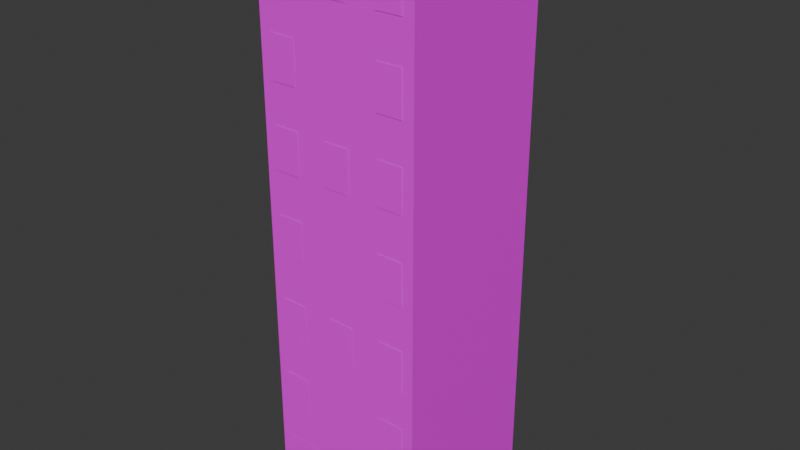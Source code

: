 # Source: apartment_2.blend  (saved by Blender 4.3.34; exported with 4.5.12 LTS)
import bpy
from mathutils import Matrix  # noqa: F401  (used for matrix-valued properties, if any)

bpy.ops.wm.read_factory_settings(use_empty=True)
scene = bpy.context.scene
scene.name = 'Scene'

# ---- collections
col_collection = bpy.data.collections.new('Collection'); scene.collection.children.link(col_collection)

# ---- images (referenced by path relative to the original .blend; pixels are not part of the script)
import os
ASSET_DIR = os.environ.get("B2B_ASSET_DIR", "")  # directory of the original .blend (textures are referenced by path, not embedded)
HERE = os.path.dirname(os.path.abspath(__file__))  # packed textures are extracted next to this script under _unpacked/

def load_image(name, relpath, width, height, colorspace="sRGB"):
    """Load a texture the original file referenced (path relative to the .blend, or extracted next to this script)."""
    p = next((c for c in (os.path.join(HERE, relpath), os.path.join(ASSET_DIR, relpath)) if relpath and os.path.exists(c)), "")
    if p:
        img = bpy.data.images.load(p, check_existing=True)
        img.name = name
    else:  # same state as the original file: an image datablock whose file is absent (Cycles renders it pink)
        img = bpy.data.images.new(name, width, height)
        img.source = "FILE"
        img.filepath = "//" + (relpath or name)
    img.colorspace_settings.name = colorspace
    return img
img_window_png = load_image('window.png', 'window.png', 1024, 1024, 'sRGB')
img_door_metal_jpg = load_image('Door metal.jpg', 'Door metal.jpg', 1024, 1024, 'sRGB')
img_cement_jpg = load_image('cement.jpg', 'cement.jpg', 1024, 1024, 'sRGB')
img_window_png_001 = load_image('window.png.001', 'window.png', 1024, 1024, 'sRGB')

# ---- materials (node trees are filled in below, after node groups)
mat_material_007 = bpy.data.materials.new('Material.007')
mat_material_006 = bpy.data.materials.new('Material.006')
mat_material_002 = bpy.data.materials.new('Material.002')
mat_material_001 = bpy.data.materials.new('Material.001')

# ---- material node trees
mat_material_007.use_nodes = True; mat_material_007.node_tree.nodes.clear()
_N = mat_material_007.node_tree.nodes; _L = mat_material_007.node_tree.links
n0 = _N.new('ShaderNodeBsdfPrincipled'); n0.name = 'Principled BSDF'; n0.location = (10, 300)
n1 = _N.new('ShaderNodeOutputMaterial'); n1.name = 'Material Output'; n1.location = (300, 300)
n2 = _N.new('ShaderNodeTexImage'); n2.name = 'Image Texture'; n2.location = (-280, 275)
n2.image = img_window_png
n2.interpolation = 'Closest'
_L.new(n0.outputs[0], n1.inputs[0])
_L.new(n2.outputs[0], n0.inputs[0])
n1.is_active_output = True
mat_material_006.use_nodes = True; mat_material_006.node_tree.nodes.clear()
_N = mat_material_006.node_tree.nodes; _L = mat_material_006.node_tree.links
n0 = _N.new('ShaderNodeBsdfPrincipled'); n0.name = 'Principled BSDF'; n0.location = (10, 300)
n1 = _N.new('ShaderNodeOutputMaterial'); n1.name = 'Material Output'; n1.location = (300, 300)
n2 = _N.new('ShaderNodeTexImage'); n2.name = 'Image Texture'; n2.location = (-280, 275)
n2.image = img_door_metal_jpg
_L.new(n0.outputs[0], n1.inputs[0])
_L.new(n2.outputs[0], n0.inputs[0])
n1.is_active_output = True
mat_material_002.use_nodes = True; mat_material_002.node_tree.nodes.clear()
_N = mat_material_002.node_tree.nodes; _L = mat_material_002.node_tree.links
n0 = _N.new('ShaderNodeBsdfPrincipled'); n0.name = 'Principled BSDF'; n0.location = (10, 300)
n1 = _N.new('ShaderNodeOutputMaterial'); n1.name = 'Material Output'; n1.location = (300, 300)
n2 = _N.new('ShaderNodeTexImage'); n2.name = 'Image Texture'; n2.location = (-280, 275)
n2.image = img_cement_jpg
n2.interpolation = 'Closest'
_L.new(n0.outputs[0], n1.inputs[0])
_L.new(n2.outputs[0], n0.inputs[0])
n1.is_active_output = True
mat_material_001.use_nodes = True; mat_material_001.node_tree.nodes.clear()
_N = mat_material_001.node_tree.nodes; _L = mat_material_001.node_tree.links
n0 = _N.new('ShaderNodeBsdfPrincipled'); n0.name = 'Principled BSDF'; n0.location = (10, 300)
n1 = _N.new('ShaderNodeOutputMaterial'); n1.name = 'Material Output'; n1.location = (300, 300)
n2 = _N.new('ShaderNodeTexImage'); n2.name = 'Image Texture'; n2.location = (-280, 275)
n2.image = img_window_png_001
n2.interpolation = 'Closest'
_L.new(n0.outputs[0], n1.inputs[0])
_L.new(n2.outputs[0], n0.inputs[0])
n1.is_active_output = True

# ---- world
world_world = bpy.data.worlds.new('World'); scene.world = world_world
world_world.use_nodes = True; world_world.node_tree.nodes.clear()
_N = world_world.node_tree.nodes; _L = world_world.node_tree.links
n0 = _N.new('ShaderNodeOutputWorld'); n0.name = 'World Output'; n0.location = (300, 300)
n1 = _N.new('ShaderNodeBackground'); n1.name = 'Background'; n1.location = (10, 300)
n1.inputs[0].default_value = (0.05088, 0.05088, 0.05088, 1.0)
_L.new(n1.outputs[0], n0.inputs[0])
n0.is_active_output = True
world_world.color = (0.05088, 0.05088, 0.05088)
world_world.sun_shadow_jitter_overblur = 0.0

# ---- meshes
me_plane_004 = bpy.data.meshes.new('Plane.004')
me_plane_004.from_pydata([(-1.0, -1.0, 0.0), (1.0, -1.0, 0.0), (-1.0, 1.0, 0.0), (1.0, 1.0, 0.0)], [], [(0, 1, 3, 2)])
_uv = me_plane_004.uv_layers.new(name='UVMap')
_uv.uv.foreach_set('vector', [0.0, 0.0, 1.0, 0.0, 1.0, 1.0, 0.0, 1.0])
me_plane_004.materials.append(mat_material_007)
me_plane_004.update()
me_plane_003 = bpy.data.meshes.new('Plane.003')
me_plane_003.from_pydata([(-1.0, -1.0, 0.0), (1.0, -1.0, 0.0), (-1.0, 1.0, 0.0), (1.0, 1.0, 0.0)], [], [(0, 1, 3, 2)])
_uv = me_plane_003.uv_layers.new(name='UVMap')
_uv.uv.foreach_set('vector', [0.0, 0.0, 1.0, 0.0, 1.0, 1.0, 0.0, 1.0])
me_plane_003.materials.append(mat_material_006)
me_plane_003.update()
me_cube_001 = bpy.data.meshes.new('Cube.001')
me_cube_001.from_pydata([(-1.0, -1.0, -1.0), (-1.0, -1.0, 1.0), (-1.0, 1.0, -1.0), (-1.0, 1.0, 1.0), (1.0, -1.0, -1.0), (1.0, -1.0, 1.0), (1.0, 1.0, -1.0), (1.0, 1.0, 1.0)], [], [(0, 1, 3, 2), (2, 3, 7, 6), (6, 7, 5, 4), (4, 5, 1, 0), (2, 6, 4, 0), (7, 3, 1, 5)])
_uv = me_cube_001.uv_layers.new(name='UVMap')
_uv.uv.foreach_set('vector', [0.9823, -2.046, 0.01774, -2.046, 0.01774, -1.032, 0.9823, -1.032, 0.9823, -1.032, 0.01774, -1.032, 0.01774, -0.01765, 0.9823, -0.01765, 0.9823, -0.01765, 0.01774, -0.01765, 0.01774, 0.9965, 0.9823, 0.9965, 0.9823, 0.9965, 0.01774, 0.9965, 0.01774, 2.011, 0.9823, 2.011, 1.947, -0.01765, 0.9823, -0.01765, 0.9823, 0.9965, 1.947, 0.9965, 0.01774, -0.01765, -0.9468, -0.01765, -0.9468, 0.9965, 0.01774, 0.9965])
me_cube_001.materials.append(mat_material_002)
me_cube_001.update()
me_plane_001 = bpy.data.meshes.new('Plane.001')
me_plane_001.from_pydata([(-1.0, -1.0, 0.0), (1.0, -1.0, 0.0), (-1.0, 1.0, 0.0), (1.0, 1.0, 0.0)], [], [(0, 1, 3, 2)])
_uv = me_plane_001.uv_layers.new(name='UVMap')
_uv.uv.foreach_set('vector', [0.0, 0.0, 1.0, 0.0, 1.0, 1.0, 0.0, 1.0])
me_plane_001.materials.append(mat_material_001)
me_plane_001.update()

# ---- objects
ob_plane_017 = bpy.data.objects.new('Plane.017', me_plane_004)
ob_plane_009 = bpy.data.objects.new('Plane.009', me_plane_003)
ob_cube = bpy.data.objects.new('Cube', me_cube_001)
ob_plane_001 = bpy.data.objects.new('Plane.001', me_plane_004)
ob_plane_003 = bpy.data.objects.new('Plane.003', me_plane_001)
ob_plane_004 = bpy.data.objects.new('Plane.004', me_plane_001)
ob_plane_005 = bpy.data.objects.new('Plane.005', me_plane_001)
ob_plane_006 = bpy.data.objects.new('Plane.006', me_plane_001)
ob_plane_007 = bpy.data.objects.new('Plane.007', me_plane_001)
ob_plane_010 = bpy.data.objects.new('Plane.010', me_plane_001)
ob_plane_011 = bpy.data.objects.new('Plane.011', me_plane_001)
ob_plane_012 = bpy.data.objects.new('Plane.012', me_plane_001)
ob_plane_013 = bpy.data.objects.new('Plane.013', me_plane_001)
ob_plane_014 = bpy.data.objects.new('Plane.014', me_plane_001)
ob_plane_016 = bpy.data.objects.new('Plane.016', me_plane_001)
ob_plane_018 = bpy.data.objects.new('Plane.018', me_plane_001)
ob_plane_019 = bpy.data.objects.new('Plane.019', me_plane_001)
ob_plane_020 = bpy.data.objects.new('Plane.020', me_plane_001)
ob_plane_021 = bpy.data.objects.new('Plane.021', me_plane_001)

# ---- transforms, parenting, visibility, modifiers, constraints
ob_plane_017.location = (-0.00152, -1.006, -2.971)
ob_plane_017.rotation_euler = (1.571, 0.0, 0.0)
ob_plane_017.scale = (0.1608, 0.2594, 0.3076)
ob_plane_009.location = (-0.6576, -1.004, -3.127)
ob_plane_009.rotation_euler = (1.571, 0.0, 0.0)
ob_plane_009.scale = (0.2391, 0.3975, 0.2391)
ob_cube.location = (0.0, 0.0, 0.0)
ob_cube.scale = (1.0, 1.0, 3.536)
ob_plane_001.location = (0.6985, -1.006, -2.971)
ob_plane_001.rotation_euler = (1.571, 0.0, 0.0)
ob_plane_001.scale = (0.1608, 0.2594, 0.3076)
ob_plane_003.location = (0.6985, -1.006, -2.071)
ob_plane_003.rotation_euler = (1.571, 0.0, 0.0)
ob_plane_003.scale = (0.1608, 0.2594, 0.3076)
ob_plane_004.location = (-0.7015, -1.006, -2.071)
ob_plane_004.rotation_euler = (1.571, 0.0, 0.0)
ob_plane_004.scale = (0.1608, 0.2594, 0.3076)
ob_plane_005.location = (-0.00152, -1.006, -1.071)
ob_plane_005.rotation_euler = (1.571, 0.0, 0.0)
ob_plane_005.scale = (0.1608, 0.2594, 0.3076)
ob_plane_006.location = (0.6985, -1.006, -1.071)
ob_plane_006.rotation_euler = (1.571, 0.0, 0.0)
ob_plane_006.scale = (0.1608, 0.2594, 0.3076)
ob_plane_007.location = (-0.7015, -1.006, -1.071)
ob_plane_007.rotation_euler = (1.571, 0.0, 0.0)
ob_plane_007.scale = (0.1608, 0.2594, 0.3076)
ob_plane_010.location = (0.6985, -1.006, -0.01657)
ob_plane_010.rotation_euler = (1.571, 0.0, 0.0)
ob_plane_010.scale = (0.1608, 0.2594, 0.3076)
ob_plane_011.location = (-0.7015, -1.006, -0.01657)
ob_plane_011.rotation_euler = (1.571, 0.0, 0.0)
ob_plane_011.scale = (0.1608, 0.2594, 0.3076)
ob_plane_012.location = (-0.00152, -1.006, 1.029)
ob_plane_012.rotation_euler = (1.571, 0.0, 0.0)
ob_plane_012.scale = (0.1608, 0.2594, 0.3076)
ob_plane_013.location = (0.6985, -1.006, 1.029)
ob_plane_013.rotation_euler = (1.571, 0.0, 0.0)
ob_plane_013.scale = (0.1608, 0.2594, 0.3076)
ob_plane_014.location = (-0.7015, -1.006, 1.029)
ob_plane_014.rotation_euler = (1.571, 0.0, 0.0)
ob_plane_014.scale = (0.1608, 0.2594, 0.3076)
ob_plane_016.location = (0.6985, -1.006, 2.029)
ob_plane_016.rotation_euler = (1.571, 0.0, 0.0)
ob_plane_016.scale = (0.1608, 0.2594, 0.3076)
ob_plane_018.location = (-0.7015, -1.006, 2.029)
ob_plane_018.rotation_euler = (1.571, 0.0, 0.0)
ob_plane_018.scale = (0.1608, 0.2594, 0.3076)
ob_plane_019.location = (-0.00152, -1.006, 3.029)
ob_plane_019.rotation_euler = (1.571, 0.0, 0.0)
ob_plane_019.scale = (0.1608, 0.2594, 0.3076)
ob_plane_020.location = (0.6985, -1.006, 3.029)
ob_plane_020.rotation_euler = (1.571, 0.0, 0.0)
ob_plane_020.scale = (0.1608, 0.2594, 0.3076)
ob_plane_021.location = (-0.7015, -1.006, 3.029)
ob_plane_021.rotation_euler = (1.571, 0.0, 0.0)
ob_plane_021.scale = (0.1608, 0.2594, 0.3076)

# ---- collection membership
col_collection.objects.link(ob_plane_017)
col_collection.objects.link(ob_plane_009)
col_collection.objects.link(ob_cube)
col_collection.objects.link(ob_plane_001)
col_collection.objects.link(ob_plane_003)
col_collection.objects.link(ob_plane_004)
col_collection.objects.link(ob_plane_005)
col_collection.objects.link(ob_plane_006)
col_collection.objects.link(ob_plane_007)
col_collection.objects.link(ob_plane_010)
col_collection.objects.link(ob_plane_011)
col_collection.objects.link(ob_plane_012)
col_collection.objects.link(ob_plane_013)
col_collection.objects.link(ob_plane_014)
col_collection.objects.link(ob_plane_016)
col_collection.objects.link(ob_plane_018)
col_collection.objects.link(ob_plane_019)
col_collection.objects.link(ob_plane_020)
col_collection.objects.link(ob_plane_021)

# ---- scene / render settings (as saved in the file)
scene.frame_start = 1; scene.frame_end = 250; scene.frame_set(1)
scene.render.engine = 'BLENDER_EEVEE_NEXT'
bpy.context.view_layer.update()

# ---- added for rendering (the .blend has no active camera and no usable light): camera, sun
cam_auto = bpy.data.cameras.new('AutoCamera')
cam_auto.lens = 50.0
cam_auto.sensor_width = 36.0
cam_auto.clip_end = 1000.0
ob_auto_camera = bpy.data.objects.new('AutoCamera', cam_auto)
scene.collection.objects.link(ob_auto_camera)
ob_auto_camera.location = (7.04934, -8.46241, 5.63947)
ob_auto_camera.rotation_euler = (1.09748, -7.21219e-08, 0.694738)
scene.camera = ob_auto_camera
light_auto_sun = bpy.data.lights.new('AutoSun', 'SUN')
light_auto_sun.energy = 3.0
light_auto_sun.angle = 0.0523599
ob_auto_sun = bpy.data.objects.new('AutoSun', light_auto_sun)
scene.collection.objects.link(ob_auto_sun)
ob_auto_sun.rotation_euler = (0.872665, 0.174533, 0.523599)
bpy.context.view_layer.update()
